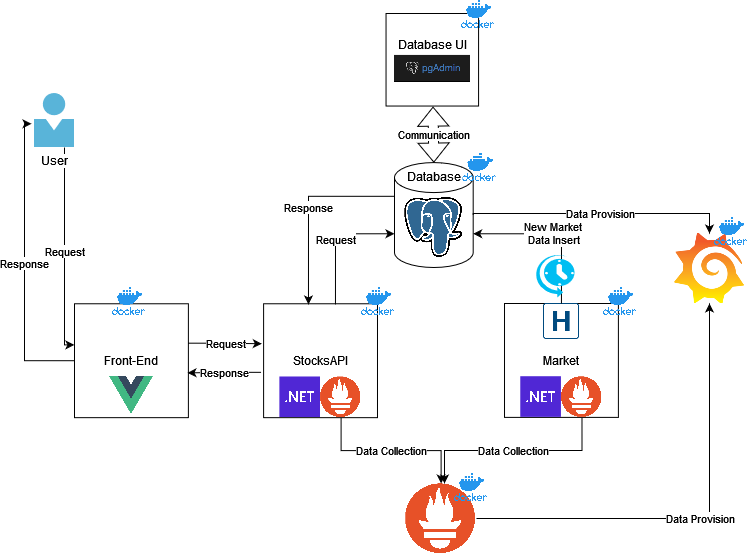

The diagram above was exported from draw.io. Its source (the exported page's mxGraphModel, read from the mxfile embedded in the PNG):
<mxGraphModel dx="1356" dy="794" grid="1" gridSize="10" guides="1" tooltips="1" connect="1" arrows="1" fold="1" page="1" pageScale="1" pageWidth="850" pageHeight="1100" math="0" shadow="0">
  <root>
    <mxCell id="0" />
    <mxCell id="1" parent="0" />
    <mxCell id="dmmTghdQ1UtmHr7MKA7l-6" value="" style="group" parent="1" vertex="1" connectable="0">
      <mxGeometry x="309.1" y="304" width="130.9" height="130.16" as="geometry" />
    </mxCell>
    <mxCell id="dmmTghdQ1UtmHr7MKA7l-3" value="" style="group" parent="dmmTghdQ1UtmHr7MKA7l-6" vertex="1" connectable="0">
      <mxGeometry y="16.27" width="113.89683032939716" height="113.88999999999999" as="geometry" />
    </mxCell>
    <mxCell id="dmmTghdQ1UtmHr7MKA7l-1" value="&lt;div&gt;StocksAPI&lt;/div&gt;" style="whiteSpace=wrap;html=1;aspect=fixed;" parent="dmmTghdQ1UtmHr7MKA7l-3" vertex="1">
      <mxGeometry width="113.88999999999999" height="113.88999999999999" as="geometry" />
    </mxCell>
    <mxCell id="dmmTghdQ1UtmHr7MKA7l-2" value="" style="shape=image;imageAspect=0;aspect=fixed;verticalLabelPosition=bottom;verticalAlign=top;image=https://upload.wikimedia.org/wikipedia/commons/thumb/7/7d/Microsoft_.NET_logo.svg/1200px-Microsoft_.NET_logo.svg.png;" parent="dmmTghdQ1UtmHr7MKA7l-3" vertex="1">
      <mxGeometry x="16.270975761342452" y="73.21499999999997" width="40.675" height="40.675" as="geometry" />
    </mxCell>
    <mxCell id="dmmTghdQ1UtmHr7MKA7l-4" value="" style="shape=image;imageAspect=0;aspect=fixed;verticalLabelPosition=bottom;verticalAlign=top;image=https://upload.wikimedia.org/wikipedia/commons/thumb/3/38/Prometheus_software_logo.svg/2066px-Prometheus_software_logo.svg.png;" parent="dmmTghdQ1UtmHr7MKA7l-3" vertex="1">
      <mxGeometry x="56.948415164698574" y="73.21499999999997" width="41.073615" height="40.675" as="geometry" />
    </mxCell>
    <mxCell id="dmmTghdQ1UtmHr7MKA7l-5" value="" style="shape=image;imageAspect=0;aspect=fixed;verticalLabelPosition=bottom;verticalAlign=top;image=https://www.docker.com/wp-content/uploads/2022/03/vertical-logo-monochromatic.png;" parent="dmmTghdQ1UtmHr7MKA7l-6" vertex="1">
      <mxGeometry x="97.62585456805469" width="33.272149999999996" height="28.472499999999997" as="geometry" />
    </mxCell>
    <mxCell id="dmmTghdQ1UtmHr7MKA7l-7" value="" style="group" parent="1" vertex="1" connectable="0">
      <mxGeometry x="540" y="290" width="130.9" height="130.16" as="geometry" />
    </mxCell>
    <mxCell id="dmmTghdQ1UtmHr7MKA7l-8" value="" style="group" parent="dmmTghdQ1UtmHr7MKA7l-7" vertex="1" connectable="0">
      <mxGeometry x="10" y="30" width="113.89683032939716" height="113.88999999999999" as="geometry" />
    </mxCell>
    <mxCell id="dmmTghdQ1UtmHr7MKA7l-9" value="Market" style="whiteSpace=wrap;html=1;aspect=fixed;" parent="dmmTghdQ1UtmHr7MKA7l-8" vertex="1">
      <mxGeometry x="0.01" width="113.88999999999999" height="113.88999999999999" as="geometry" />
    </mxCell>
    <mxCell id="dmmTghdQ1UtmHr7MKA7l-10" value="" style="shape=image;imageAspect=0;aspect=fixed;verticalLabelPosition=bottom;verticalAlign=top;image=https://upload.wikimedia.org/wikipedia/commons/thumb/7/7d/Microsoft_.NET_logo.svg/1200px-Microsoft_.NET_logo.svg.png;" parent="dmmTghdQ1UtmHr7MKA7l-8" vertex="1">
      <mxGeometry x="16.270975761342452" y="73.21499999999997" width="40.675" height="40.675" as="geometry" />
    </mxCell>
    <mxCell id="dmmTghdQ1UtmHr7MKA7l-11" value="" style="shape=image;imageAspect=0;aspect=fixed;verticalLabelPosition=bottom;verticalAlign=top;image=https://upload.wikimedia.org/wikipedia/commons/thumb/3/38/Prometheus_software_logo.svg/2066px-Prometheus_software_logo.svg.png;" parent="dmmTghdQ1UtmHr7MKA7l-8" vertex="1">
      <mxGeometry x="56.948415164698574" y="73.21499999999997" width="41.073615" height="40.675" as="geometry" />
    </mxCell>
    <mxCell id="dmmTghdQ1UtmHr7MKA7l-13" value="" style="shape=image;imageAspect=0;aspect=fixed;verticalLabelPosition=bottom;verticalAlign=top;image=https://avatars.githubusercontent.com/u/7880472?s=200&amp;v=4;" parent="dmmTghdQ1UtmHr7MKA7l-8" vertex="1">
      <mxGeometry x="38.81" width="36.28" height="36.28" as="geometry" />
    </mxCell>
    <mxCell id="dmmTghdQ1UtmHr7MKA7l-12" value="" style="shape=image;imageAspect=0;aspect=fixed;verticalLabelPosition=bottom;verticalAlign=top;image=https://www.docker.com/wp-content/uploads/2022/03/vertical-logo-monochromatic.png;" parent="dmmTghdQ1UtmHr7MKA7l-7" vertex="1">
      <mxGeometry x="108.9958545680547" y="14" width="33.272149999999996" height="28.472499999999997" as="geometry" />
    </mxCell>
    <mxCell id="dmmTghdQ1UtmHr7MKA7l-21" value="" style="group" parent="1" vertex="1" connectable="0">
      <mxGeometry x="440" y="178.92" width="93.26800456805472" height="105.08000000000001" as="geometry" />
    </mxCell>
    <mxCell id="dmmTghdQ1UtmHr7MKA7l-19" value="&lt;div&gt;Database&lt;/div&gt;&lt;div&gt;&lt;br&gt;&lt;/div&gt;&lt;div&gt;&lt;br&gt;&lt;/div&gt;&lt;div&gt;&lt;br&gt;&lt;/div&gt;&lt;div&gt;&lt;br&gt;&lt;/div&gt;&lt;div&gt;&lt;br&gt;&lt;/div&gt;&lt;div&gt;&lt;br&gt;&lt;/div&gt;&lt;div&gt;&lt;br&gt;&lt;/div&gt;" style="shape=cylinder3;whiteSpace=wrap;html=1;boundedLbl=1;backgroundOutline=1;size=15;" parent="dmmTghdQ1UtmHr7MKA7l-21" vertex="1">
      <mxGeometry y="0.1599999999999966" width="78.69" height="104.92" as="geometry" />
    </mxCell>
    <mxCell id="dmmTghdQ1UtmHr7MKA7l-18" value="" style="shape=image;imageAspect=0;aspect=fixed;verticalLabelPosition=bottom;verticalAlign=top;image=https://upload.wikimedia.org/wikipedia/commons/thumb/2/29/Postgresql_elephant.svg/1985px-Postgresql_elephant.svg.png;" parent="dmmTghdQ1UtmHr7MKA7l-21" vertex="1">
      <mxGeometry x="10.27000000000001" y="35.08000000000001" width="58.15" height="60" as="geometry" />
    </mxCell>
    <mxCell id="dmmTghdQ1UtmHr7MKA7l-25" value="" style="group" parent="1" vertex="1" connectable="0">
      <mxGeometry x="380" y="20" width="195.62" height="122.7" as="geometry" />
    </mxCell>
    <mxCell id="dmmTghdQ1UtmHr7MKA7l-23" value="&lt;div&gt;Database UI&lt;/div&gt;&lt;div&gt;&lt;br&gt;&lt;/div&gt;&lt;div&gt;&lt;br&gt;&lt;/div&gt;" style="whiteSpace=wrap;html=1;aspect=fixed;" parent="dmmTghdQ1UtmHr7MKA7l-25" vertex="1">
      <mxGeometry x="51.53999999999999" y="10" width="92.54" height="92.54" as="geometry" />
    </mxCell>
    <mxCell id="dmmTghdQ1UtmHr7MKA7l-22" value="" style="shape=image;imageAspect=0;aspect=fixed;verticalLabelPosition=bottom;verticalAlign=top;image=https://images.g2crowd.com/uploads/product/image/social_landscape/social_landscape_5d34e90a3673fa7c7385a01889283823/pgadmin.png;" parent="dmmTghdQ1UtmHr7MKA7l-25" vertex="1">
      <mxGeometry x="19.05" y="25.47" width="157.52" height="82.7" as="geometry" />
    </mxCell>
    <mxCell id="dmmTghdQ1UtmHr7MKA7l-24" value="" style="shape=image;imageAspect=0;aspect=fixed;verticalLabelPosition=bottom;verticalAlign=top;image=https://www.docker.com/wp-content/uploads/2022/03/vertical-logo-monochromatic.png;" parent="dmmTghdQ1UtmHr7MKA7l-25" vertex="1">
      <mxGeometry x="126.6258545680547" y="-3" width="33.272149999999996" height="28.472499999999997" as="geometry" />
    </mxCell>
    <mxCell id="dmmTghdQ1UtmHr7MKA7l-29" value="&lt;div&gt;New Market&lt;/div&gt;&lt;div&gt;&amp;nbsp;Data Insert&lt;br&gt;&lt;/div&gt;" style="edgeStyle=orthogonalEdgeStyle;rounded=0;orthogonalLoop=1;jettySize=auto;html=1;exitX=0.5;exitY=0;exitDx=0;exitDy=0;entryX=1;entryY=0;entryDx=0;entryDy=71.19;entryPerimeter=0;" parent="1" source="dmmTghdQ1UtmHr7MKA7l-13" target="dmmTghdQ1UtmHr7MKA7l-19" edge="1">
      <mxGeometry x="-0.0001" relative="1" as="geometry">
        <mxPoint as="offset" />
      </mxGeometry>
    </mxCell>
    <mxCell id="dmmTghdQ1UtmHr7MKA7l-30" value="" style="verticalLabelPosition=bottom;html=1;verticalAlign=top;align=center;strokeColor=none;fillColor=#00BEF2;shape=mxgraph.azure.scheduler;pointerEvents=1;" parent="1" vertex="1">
      <mxGeometry x="580" y="270" width="40" height="44" as="geometry" />
    </mxCell>
    <mxCell id="dmmTghdQ1UtmHr7MKA7l-32" value="Communication" style="shape=flexArrow;endArrow=classic;startArrow=classic;html=1;rounded=0;exitX=0.5;exitY=0;exitDx=0;exitDy=0;exitPerimeter=0;" parent="1" source="dmmTghdQ1UtmHr7MKA7l-19" edge="1">
      <mxGeometry width="100" height="100" relative="1" as="geometry">
        <mxPoint x="479.345" y="174.07999999999998" as="sourcePoint" />
        <mxPoint x="478.49797149360495" y="123.17000000000002" as="targetPoint" />
      </mxGeometry>
    </mxCell>
    <mxCell id="dmmTghdQ1UtmHr7MKA7l-20" value="" style="shape=image;imageAspect=0;aspect=fixed;verticalLabelPosition=bottom;verticalAlign=top;image=https://www.docker.com/wp-content/uploads/2022/03/vertical-logo-monochromatic.png;" parent="1" vertex="1">
      <mxGeometry x="508.4158545680547" y="170" width="33.272149999999996" height="28.472499999999997" as="geometry" />
    </mxCell>
    <mxCell id="dmmTghdQ1UtmHr7MKA7l-38" value="Data Provision" style="edgeStyle=orthogonalEdgeStyle;rounded=0;orthogonalLoop=1;jettySize=auto;html=1;exitX=1;exitY=0.5;exitDx=0;exitDy=0;entryX=0.5;entryY=1;entryDx=0;entryDy=0;" parent="1" source="dmmTghdQ1UtmHr7MKA7l-34" target="dmmTghdQ1UtmHr7MKA7l-41" edge="1">
      <mxGeometry relative="1" as="geometry">
        <mxPoint x="757.5" y="315" as="targetPoint" />
      </mxGeometry>
    </mxCell>
    <mxCell id="dmmTghdQ1UtmHr7MKA7l-34" value="" style="shape=image;imageAspect=0;aspect=fixed;verticalLabelPosition=bottom;verticalAlign=top;image=https://upload.wikimedia.org/wikipedia/commons/thumb/3/38/Prometheus_software_logo.svg/2066px-Prometheus_software_logo.svg.png;" parent="1" vertex="1">
      <mxGeometry x="451.28999999999996" y="500" width="70.68" height="70" as="geometry" />
    </mxCell>
    <mxCell id="dmmTghdQ1UtmHr7MKA7l-35" value="Data Collection" style="edgeStyle=orthogonalEdgeStyle;rounded=0;orthogonalLoop=1;jettySize=auto;html=1;exitX=0.5;exitY=1;exitDx=0;exitDy=0;entryX=0.5;entryY=0;entryDx=0;entryDy=0;" parent="1" source="dmmTghdQ1UtmHr7MKA7l-4" target="dmmTghdQ1UtmHr7MKA7l-34" edge="1">
      <mxGeometry relative="1" as="geometry" />
    </mxCell>
    <mxCell id="dmmTghdQ1UtmHr7MKA7l-36" value="Data Collection" style="edgeStyle=orthogonalEdgeStyle;rounded=0;orthogonalLoop=1;jettySize=auto;html=1;exitX=0.5;exitY=1;exitDx=0;exitDy=0;" parent="1" source="dmmTghdQ1UtmHr7MKA7l-11" edge="1">
      <mxGeometry relative="1" as="geometry">
        <mxPoint x="490" y="500" as="targetPoint" />
      </mxGeometry>
    </mxCell>
    <mxCell id="dmmTghdQ1UtmHr7MKA7l-39" value="Data Provision" style="edgeStyle=orthogonalEdgeStyle;rounded=0;orthogonalLoop=1;jettySize=auto;html=1;exitX=1;exitY=0.5;exitDx=0;exitDy=0;exitPerimeter=0;entryX=0.5;entryY=0;entryDx=0;entryDy=0;" parent="1" source="dmmTghdQ1UtmHr7MKA7l-19" target="dmmTghdQ1UtmHr7MKA7l-41" edge="1">
      <mxGeometry relative="1" as="geometry">
        <mxPoint x="757.5" y="240" as="targetPoint" />
        <Array as="points">
          <mxPoint x="519" y="230" />
          <mxPoint x="755" y="230" />
        </Array>
      </mxGeometry>
    </mxCell>
    <mxCell id="dmmTghdQ1UtmHr7MKA7l-41" value="" style="shape=image;imageAspect=0;aspect=fixed;verticalLabelPosition=bottom;verticalAlign=top;image=https://docs.checkmk.com/latest/images/grafana_logo.png;" parent="1" vertex="1">
      <mxGeometry x="720" y="250" width="70" height="70" as="geometry" />
    </mxCell>
    <mxCell id="dmmTghdQ1UtmHr7MKA7l-42" value="" style="shape=image;imageAspect=0;aspect=fixed;verticalLabelPosition=bottom;verticalAlign=top;image=https://www.docker.com/wp-content/uploads/2022/03/vertical-logo-monochromatic.png;" parent="1" vertex="1">
      <mxGeometry x="759.9958545680547" y="234" width="33.272149999999996" height="28.472499999999997" as="geometry" />
    </mxCell>
    <mxCell id="dmmTghdQ1UtmHr7MKA7l-43" value="" style="shape=image;imageAspect=0;aspect=fixed;verticalLabelPosition=bottom;verticalAlign=top;image=https://www.docker.com/wp-content/uploads/2022/03/vertical-logo-monochromatic.png;" parent="1" vertex="1">
      <mxGeometry x="499.9958545680547" y="490" width="33.272149999999996" height="28.472499999999997" as="geometry" />
    </mxCell>
    <mxCell id="dmmTghdQ1UtmHr7MKA7l-45" value="&lt;div&gt;Request&lt;/div&gt;" style="edgeStyle=orthogonalEdgeStyle;rounded=0;orthogonalLoop=1;jettySize=auto;html=1;entryX=-0.001;entryY=0.361;entryDx=0;entryDy=0;entryPerimeter=0;" parent="1" source="dmmTghdQ1UtmHr7MKA7l-44" target="GhINCtdhObEFMs-TsGwj-3" edge="1">
      <mxGeometry relative="1" as="geometry">
        <mxPoint x="140" y="350" as="targetPoint" />
        <Array as="points">
          <mxPoint x="110" y="361" />
        </Array>
      </mxGeometry>
    </mxCell>
    <mxCell id="dmmTghdQ1UtmHr7MKA7l-44" value="&lt;div&gt;User&lt;/div&gt;" style="sketch=0;aspect=fixed;html=1;points=[];align=center;image;fontSize=12;image=img/lib/mscae/Person.svg;fontStyle=0" parent="1" vertex="1">
      <mxGeometry x="80" y="110" width="40" height="54.05" as="geometry" />
    </mxCell>
    <mxCell id="dmmTghdQ1UtmHr7MKA7l-46" value="Response" style="edgeStyle=orthogonalEdgeStyle;rounded=0;orthogonalLoop=1;jettySize=auto;html=1;exitX=0;exitY=0.5;exitDx=0;exitDy=0;entryX=-0.075;entryY=0.56;entryDx=0;entryDy=0;entryPerimeter=0;" parent="1" source="GhINCtdhObEFMs-TsGwj-3" edge="1" target="dmmTghdQ1UtmHr7MKA7l-44">
      <mxGeometry relative="1" as="geometry">
        <mxPoint x="130" y="390" as="targetPoint" />
        <mxPoint x="140" y="419" as="sourcePoint" />
        <Array as="points">
          <mxPoint x="70" y="377" />
          <mxPoint x="70" y="140" />
        </Array>
      </mxGeometry>
    </mxCell>
    <mxCell id="dmmTghdQ1UtmHr7MKA7l-47" value="&lt;div&gt;Request&lt;/div&gt;" style="edgeStyle=orthogonalEdgeStyle;rounded=0;orthogonalLoop=1;jettySize=auto;html=1;entryX=0;entryY=0;entryDx=0;entryDy=71.19;entryPerimeter=0;exitX=0.631;exitY=0.006;exitDx=0;exitDy=0;exitPerimeter=0;" parent="1" source="dmmTghdQ1UtmHr7MKA7l-1" target="dmmTghdQ1UtmHr7MKA7l-19" edge="1">
      <mxGeometry relative="1" as="geometry" />
    </mxCell>
    <mxCell id="dmmTghdQ1UtmHr7MKA7l-48" value="Response" style="edgeStyle=orthogonalEdgeStyle;rounded=0;orthogonalLoop=1;jettySize=auto;html=1;exitX=0;exitY=0;exitDx=0;exitDy=33.730000000000004;exitPerimeter=0;entryX=0.394;entryY=0.006;entryDx=0;entryDy=0;entryPerimeter=0;" parent="1" source="dmmTghdQ1UtmHr7MKA7l-19" target="dmmTghdQ1UtmHr7MKA7l-1" edge="1">
      <mxGeometry relative="1" as="geometry" />
    </mxCell>
    <mxCell id="GhINCtdhObEFMs-TsGwj-1" value="" style="group" vertex="1" connectable="0" parent="1">
      <mxGeometry x="60" y="304" width="173.89683032939718" height="160.00000000000003" as="geometry" />
    </mxCell>
    <mxCell id="GhINCtdhObEFMs-TsGwj-2" value="" style="group" vertex="1" connectable="0" parent="GhINCtdhObEFMs-TsGwj-1">
      <mxGeometry x="60" y="16.27" width="113.89683032939716" height="143.73000000000002" as="geometry" />
    </mxCell>
    <mxCell id="GhINCtdhObEFMs-TsGwj-3" value="Front-End" style="whiteSpace=wrap;html=1;aspect=fixed;" vertex="1" parent="GhINCtdhObEFMs-TsGwj-2">
      <mxGeometry width="113.88999999999999" height="113.88999999999999" as="geometry" />
    </mxCell>
    <mxCell id="GhINCtdhObEFMs-TsGwj-8" value="" style="shape=image;verticalLabelPosition=bottom;labelBackgroundColor=default;verticalAlign=top;aspect=fixed;imageAspect=0;image=https://upload.wikimedia.org/wikipedia/commons/f/f1/Vue.png;" vertex="1" parent="GhINCtdhObEFMs-TsGwj-2">
      <mxGeometry x="35.08" y="70.16" width="43.73" height="43.73" as="geometry" />
    </mxCell>
    <mxCell id="GhINCtdhObEFMs-TsGwj-6" value="" style="shape=image;imageAspect=0;aspect=fixed;verticalLabelPosition=bottom;verticalAlign=top;image=https://www.docker.com/wp-content/uploads/2022/03/vertical-logo-monochromatic.png;" vertex="1" parent="GhINCtdhObEFMs-TsGwj-1">
      <mxGeometry x="97.62585456805469" width="33.272149999999996" height="28.472499999999997" as="geometry" />
    </mxCell>
    <mxCell id="GhINCtdhObEFMs-TsGwj-13" value="&lt;div&gt;Request&lt;/div&gt;" style="edgeStyle=orthogonalEdgeStyle;rounded=0;orthogonalLoop=1;jettySize=auto;html=1;entryX=-0.016;entryY=0.351;entryDx=0;entryDy=0;entryPerimeter=0;exitX=0.997;exitY=0.346;exitDx=0;exitDy=0;exitPerimeter=0;" edge="1" parent="1" source="GhINCtdhObEFMs-TsGwj-3" target="dmmTghdQ1UtmHr7MKA7l-1">
      <mxGeometry relative="1" as="geometry">
        <mxPoint x="240.0045899999998" y="250.68333999999993" as="sourcePoint" />
        <mxPoint x="299.03999999999996" y="179.9999999999999" as="targetPoint" />
      </mxGeometry>
    </mxCell>
    <mxCell id="GhINCtdhObEFMs-TsGwj-14" value="Response" style="edgeStyle=orthogonalEdgeStyle;rounded=0;orthogonalLoop=1;jettySize=auto;html=1;exitX=-0.021;exitY=0.602;exitDx=0;exitDy=0;exitPerimeter=0;entryX=0.992;entryY=0.607;entryDx=0;entryDy=0;entryPerimeter=0;" edge="1" parent="1" source="dmmTghdQ1UtmHr7MKA7l-1" target="GhINCtdhObEFMs-TsGwj-3">
      <mxGeometry relative="1" as="geometry">
        <mxPoint x="450" y="222.80999999999983" as="sourcePoint" />
        <mxPoint x="363.9726599999999" y="330.9533399999999" as="targetPoint" />
      </mxGeometry>
    </mxCell>
  </root>
</mxGraphModel>